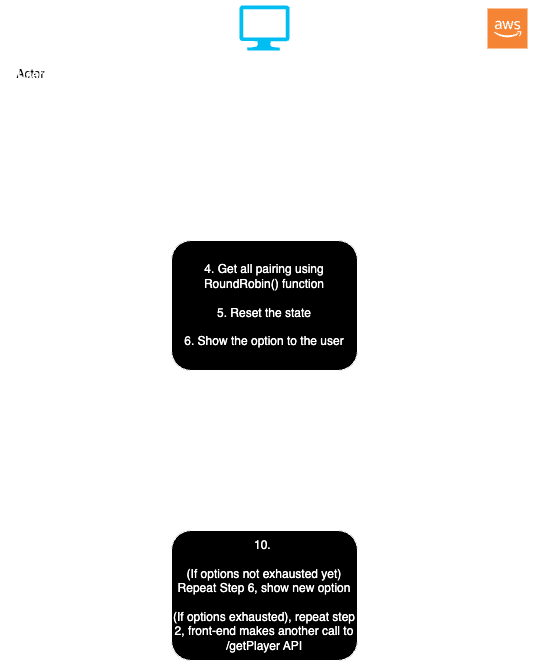

The diagram above was exported from draw.io. Its source (the exported page's mxGraphModel, read from the mxfile embedded in the PNG):
<mxGraphModel dx="1026" dy="651" grid="1" gridSize="10" guides="1" tooltips="1" connect="1" arrows="1" fold="1" page="1" pageScale="1" pageWidth="827" pageHeight="1169" background="none" math="0" shadow="0">
  <root>
    <mxCell id="0" />
    <mxCell id="1" parent="0" />
    <mxCell id="GoG826L9jIJSFtWk2_07-3" value="" style="endArrow=none;html=1;rounded=0;strokeColor=#FFFFFF;strokeWidth=5;" edge="1" parent="1">
      <mxGeometry width="50" height="50" relative="1" as="geometry">
        <mxPoint x="80" y="630" as="sourcePoint" />
        <mxPoint x="80" y="110" as="targetPoint" />
      </mxGeometry>
    </mxCell>
    <mxCell id="GoG826L9jIJSFtWk2_07-4" value="" style="endArrow=none;html=1;rounded=0;strokeColor=#FFFFFF;strokeWidth=5;" edge="1" parent="1">
      <mxGeometry width="50" height="50" relative="1" as="geometry">
        <mxPoint x="320" y="630" as="sourcePoint" />
        <mxPoint x="318" y="110" as="targetPoint" />
      </mxGeometry>
    </mxCell>
    <mxCell id="GoG826L9jIJSFtWk2_07-5" value="" style="endArrow=none;html=1;rounded=0;strokeColor=#FFFFFF;strokeWidth=5;" edge="1" parent="1">
      <mxGeometry width="50" height="50" relative="1" as="geometry">
        <mxPoint x="558" y="630" as="sourcePoint" />
        <mxPoint x="558" y="111" as="targetPoint" />
      </mxGeometry>
    </mxCell>
    <mxCell id="GoG826L9jIJSFtWk2_07-7" value="Actor" style="shape=umlActor;verticalLabelPosition=bottom;verticalAlign=top;html=1;outlineConnect=0;fillColor=#FFFFFF;strokeColor=#FFFFFF;" vertex="1" parent="1">
      <mxGeometry x="70" y="20" width="30" height="60" as="geometry" />
    </mxCell>
    <mxCell id="GoG826L9jIJSFtWk2_07-8" value="User" style="text;strokeColor=none;align=center;fillColor=none;html=1;verticalAlign=middle;whiteSpace=wrap;rounded=0;fontColor=#FFFFFF;" vertex="1" parent="1">
      <mxGeometry x="55" y="80" width="60" height="30" as="geometry" />
    </mxCell>
    <mxCell id="GoG826L9jIJSFtWk2_07-9" value="" style="verticalLabelPosition=bottom;html=1;verticalAlign=top;align=center;strokeColor=none;fillColor=#00BEF2;shape=mxgraph.azure.computer;pointerEvents=1;" vertex="1" parent="1">
      <mxGeometry x="294" y="25" width="50" height="45" as="geometry" />
    </mxCell>
    <mxCell id="GoG826L9jIJSFtWk2_07-10" value="Front-end" style="text;strokeColor=none;align=center;fillColor=none;html=1;verticalAlign=middle;whiteSpace=wrap;rounded=0;fontColor=#FFFFFF;" vertex="1" parent="1">
      <mxGeometry x="289" y="80" width="60" height="30" as="geometry" />
    </mxCell>
    <mxCell id="GoG826L9jIJSFtWk2_07-11" value="" style="outlineConnect=0;dashed=0;verticalLabelPosition=bottom;verticalAlign=top;align=center;html=1;shape=mxgraph.aws3.cloud_2;fillColor=#F58534;gradientColor=none;" vertex="1" parent="1">
      <mxGeometry x="542" y="28" width="40" height="40" as="geometry" />
    </mxCell>
    <mxCell id="GoG826L9jIJSFtWk2_07-12" value="Back-end" style="text;strokeColor=none;align=center;fillColor=none;html=1;verticalAlign=middle;whiteSpace=wrap;rounded=0;fontColor=#FFFFFF;" vertex="1" parent="1">
      <mxGeometry x="532" y="80" width="60" height="30" as="geometry" />
    </mxCell>
    <mxCell id="GoG826L9jIJSFtWk2_07-15" value="" style="endArrow=classic;html=1;rounded=0;strokeColor=#FFFFFF;strokeWidth=2;" edge="1" parent="1">
      <mxGeometry width="50" height="50" relative="1" as="geometry">
        <mxPoint x="90" y="160" as="sourcePoint" />
        <mxPoint x="310" y="160" as="targetPoint" />
      </mxGeometry>
    </mxCell>
    <mxCell id="GoG826L9jIJSFtWk2_07-16" value="&lt;font color=&quot;#ffffff&quot;&gt;1. User enters room ID&lt;/font&gt;" style="text;strokeColor=none;align=center;fillColor=none;html=1;verticalAlign=middle;whiteSpace=wrap;rounded=0;" vertex="1" parent="1">
      <mxGeometry x="115" y="130" width="140" height="30" as="geometry" />
    </mxCell>
    <mxCell id="GoG826L9jIJSFtWk2_07-18" value="" style="endArrow=classic;html=1;rounded=0;strokeColor=#FFFFFF;strokeWidth=2;" edge="1" parent="1">
      <mxGeometry width="50" height="50" relative="1" as="geometry">
        <mxPoint x="330" y="180" as="sourcePoint" />
        <mxPoint x="550" y="180" as="targetPoint" />
      </mxGeometry>
    </mxCell>
    <mxCell id="GoG826L9jIJSFtWk2_07-19" value="&lt;font color=&quot;#ffffff&quot;&gt;2. Front-end calls /getPlayer API with sorted=true&lt;/font&gt;" style="text;strokeColor=none;align=center;fillColor=none;html=1;verticalAlign=middle;whiteSpace=wrap;rounded=0;" vertex="1" parent="1">
      <mxGeometry x="340" y="146" width="200" height="30" as="geometry" />
    </mxCell>
    <mxCell id="GoG826L9jIJSFtWk2_07-20" value="" style="endArrow=classic;html=1;rounded=0;strokeColor=#FFFFFF;strokeWidth=2;" edge="1" parent="1">
      <mxGeometry width="50" height="50" relative="1" as="geometry">
        <mxPoint x="550" y="233" as="sourcePoint" />
        <mxPoint x="330" y="233" as="targetPoint" />
      </mxGeometry>
    </mxCell>
    <mxCell id="GoG826L9jIJSFtWk2_07-21" value="&lt;font color=&quot;#ffffff&quot;&gt;3. Received response&lt;/font&gt;" style="text;strokeColor=none;align=center;fillColor=none;html=1;verticalAlign=middle;whiteSpace=wrap;rounded=0;" vertex="1" parent="1">
      <mxGeometry x="342" y="196" width="200" height="30" as="geometry" />
    </mxCell>
    <mxCell id="GoG826L9jIJSFtWk2_07-22" value="&lt;font color=&quot;#ffffff&quot;&gt;4. Get all pairing using RoundRobin() function&lt;/font&gt;&lt;div&gt;&lt;font color=&quot;#ffffff&quot;&gt;&lt;br&gt;&lt;/font&gt;&lt;/div&gt;&lt;div&gt;&lt;font color=&quot;#ffffff&quot;&gt;5. Reset the state&lt;/font&gt;&lt;/div&gt;&lt;div&gt;&lt;font color=&quot;#ffffff&quot;&gt;&lt;br&gt;&lt;/font&gt;&lt;/div&gt;&lt;div&gt;&lt;font color=&quot;#ffffff&quot;&gt;6. Show the option to the user&lt;/font&gt;&lt;/div&gt;" style="rounded=1;whiteSpace=wrap;html=1;perimeterSpacing=4;strokeColor=#FFFFFF;fillColor=#000000;" vertex="1" parent="1">
      <mxGeometry x="226" y="260" width="186" height="130" as="geometry" />
    </mxCell>
    <mxCell id="GoG826L9jIJSFtWk2_07-24" value="" style="endArrow=classic;html=1;rounded=0;strokeColor=#FFFFFF;strokeWidth=2;" edge="1" parent="1">
      <mxGeometry width="50" height="50" relative="1" as="geometry">
        <mxPoint x="90" y="450" as="sourcePoint" />
        <mxPoint x="310" y="450" as="targetPoint" />
      </mxGeometry>
    </mxCell>
    <mxCell id="GoG826L9jIJSFtWk2_07-25" value="&lt;font color=&quot;#ffffff&quot;&gt;7. User clicks on the option&lt;/font&gt;" style="text;strokeColor=none;align=center;fillColor=none;html=1;verticalAlign=middle;whiteSpace=wrap;rounded=0;" vertex="1" parent="1">
      <mxGeometry x="115" y="420" width="155" height="30" as="geometry" />
    </mxCell>
    <mxCell id="GoG826L9jIJSFtWk2_07-26" value="" style="endArrow=classic;html=1;rounded=0;strokeColor=#FFFFFF;strokeWidth=2;" edge="1" parent="1">
      <mxGeometry width="50" height="50" relative="1" as="geometry">
        <mxPoint x="330" y="474" as="sourcePoint" />
        <mxPoint x="550" y="474" as="targetPoint" />
      </mxGeometry>
    </mxCell>
    <mxCell id="GoG826L9jIJSFtWk2_07-27" value="&lt;font color=&quot;#ffffff&quot;&gt;8. Front-end calls /updateRating API&lt;/font&gt;" style="text;strokeColor=none;align=center;fillColor=none;html=1;verticalAlign=middle;whiteSpace=wrap;rounded=0;" vertex="1" parent="1">
      <mxGeometry x="340" y="443" width="200" height="30" as="geometry" />
    </mxCell>
    <mxCell id="GoG826L9jIJSFtWk2_07-32" value="" style="endArrow=classic;html=1;rounded=0;strokeColor=#FFFFFF;strokeWidth=2;" edge="1" parent="1">
      <mxGeometry width="50" height="50" relative="1" as="geometry">
        <mxPoint x="550" y="527" as="sourcePoint" />
        <mxPoint x="330" y="527" as="targetPoint" />
      </mxGeometry>
    </mxCell>
    <mxCell id="GoG826L9jIJSFtWk2_07-33" value="&lt;font color=&quot;#ffffff&quot;&gt;9. Received response&lt;/font&gt;" style="text;strokeColor=none;align=center;fillColor=none;html=1;verticalAlign=middle;whiteSpace=wrap;rounded=0;" vertex="1" parent="1">
      <mxGeometry x="342" y="490" width="200" height="30" as="geometry" />
    </mxCell>
    <mxCell id="GoG826L9jIJSFtWk2_07-34" value="&lt;font color=&quot;#ffffff&quot;&gt;10.&amp;nbsp;&lt;/font&gt;&lt;div&gt;&lt;font color=&quot;#ffffff&quot;&gt;&lt;br&gt;&lt;/font&gt;&lt;/div&gt;&lt;div&gt;&lt;font color=&quot;#ffffff&quot;&gt;(If options not exhausted yet) Repeat Step 6, show new option&lt;/font&gt;&lt;div&gt;&lt;font color=&quot;#ffffff&quot;&gt;&lt;br&gt;&lt;/font&gt;&lt;/div&gt;&lt;div&gt;&lt;font color=&quot;#ffffff&quot;&gt;(If options exhausted), repeat step 2, front-end makes another call to /getPlayer API&lt;/font&gt;&lt;/div&gt;&lt;/div&gt;" style="rounded=1;whiteSpace=wrap;html=1;perimeterSpacing=4;strokeColor=#FFFFFF;fillColor=#000000;" vertex="1" parent="1">
      <mxGeometry x="226" y="550" width="186" height="130" as="geometry" />
    </mxCell>
  </root>
</mxGraphModel>